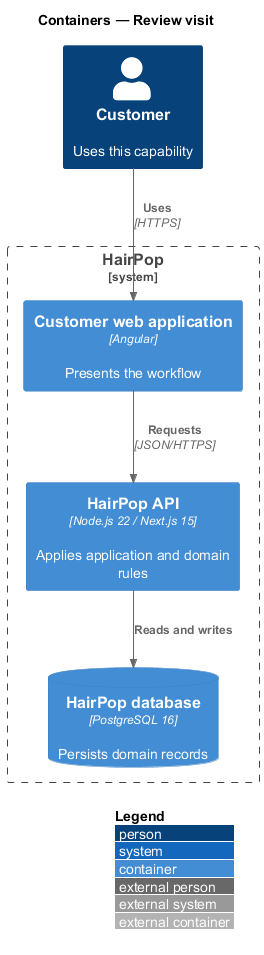

The diagram above was rendered by PlantUML. Its source (embedded in the PNG):
@startuml
!include <C4/C4_Container>
LAYOUT_WITH_LEGEND()
title Containers — Review visit
Person(person, "Customer", "Uses this capability")
System_Boundary(hairpop, "HairPop") {
  Container(web, "Customer web application", "Angular", "Presents the workflow")
  Container(api, "HairPop API", "Node.js 22 / Next.js 15", "Applies application and domain rules")
  ContainerDb(db, "HairPop database", "PostgreSQL 16", "Persists domain records")
}
Rel(person, web, "Uses", "HTTPS")
Rel(web, api, "Requests", "JSON/HTTPS")
Rel(api, db, "Reads and writes")
@enduml